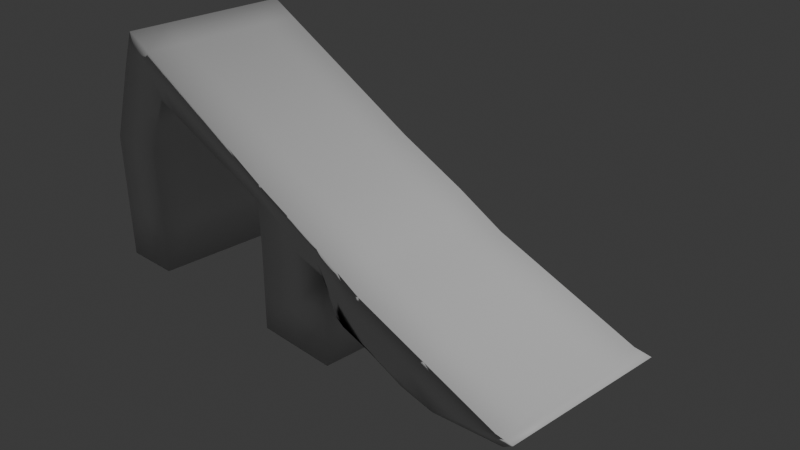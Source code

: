 # Source: ramp.blend  (saved by Blender 4.3.34; exported with 4.5.12 LTS)
import bpy
from mathutils import Matrix  # noqa: F401  (used for matrix-valued properties, if any)

bpy.ops.wm.read_factory_settings(use_empty=True)
scene = bpy.context.scene
scene.name = 'Scene'

# ---- collections
col_collection = bpy.data.collections.new('Collection'); scene.collection.children.link(col_collection)

# ---- materials (node trees are filled in below, after node groups)
mat_material = bpy.data.materials.new('Material')
mat_material.alpha_threshold = 0.0
mat_material.roughness = 0.5
mat_material.line_color = (0.0, 0.0, 0.0, 1.0)

# ---- material node trees
mat_material.use_nodes = True; mat_material.node_tree.nodes.clear()
_N = mat_material.node_tree.nodes; _L = mat_material.node_tree.links
n0 = _N.new('ShaderNodeOutputMaterial'); n0.name = 'Material Output'; n0.location = (300, 300)
n1 = _N.new('ShaderNodeBsdfPrincipled'); n1.name = 'Principled BSDF'; n1.location = (10, 300)
n1.inputs[3].default_value = 1.45
_L.new(n1.outputs[0], n0.inputs[0])
n0.is_active_output = True

# ---- world
world_world = bpy.data.worlds.new('World'); scene.world = world_world
world_world.use_nodes = True; world_world.node_tree.nodes.clear()
_N = world_world.node_tree.nodes; _L = world_world.node_tree.links
n0 = _N.new('ShaderNodeOutputWorld'); n0.name = 'World Output'; n0.location = (300, 300)
n1 = _N.new('ShaderNodeBackground'); n1.name = 'Background'; n1.location = (10, 300)
n1.inputs[0].default_value = (0.05088, 0.05088, 0.05088, 1.0)
_L.new(n1.outputs[0], n0.inputs[0])
n0.is_active_output = True
world_world.color = (0.05088, 0.05088, 0.05088)
world_world.sun_shadow_jitter_overblur = 0.0

# ---- cameras
cam_camera = bpy.data.cameras.new('Camera')
cam_camera.clip_end = 100.0
cam_camera.ortho_scale = 7.314

# ---- lights
light_light = bpy.data.lights.new('Light', 'POINT')
light_light.energy = 1000.0
light_light.shadow_soft_size = 0.1

# ---- meshes
me_cube = bpy.data.meshes.new('Cube')
me_cube.from_pydata([(-0.9691, 1.0, 1.116), (-1.0, 1.0, -1.0), (-0.9691, -1.0, 1.116), (-1.0, -1.0, -1.0), (-1.0, 0.0, -1.0), (0.0, 1.0, -1.0), (-1.032, -1.0, 0.5451), (-1.032, 1.0, 0.5451), (-0.1003, -1.0, -0.05486), (0.0, -1.0, -1.0), (-0.9691, 0.0, 1.116), (-0.1003, 1.0, -0.05486), (-0.09747, 1.0, -0.5754), (0.0, 0.0, -1.0), (-1.032, 0.0, 0.5451), (-0.09747, -1.0, -0.5754), (-0.1003, 0.0, -0.05486), (1.497, 1.0, -3.454), (1.085, 1.0, -3.212), (1.497, -1.0, -3.454), (1.085, -1.0, -3.212), (2.27, 0.0, -2.882), (2.27, -1.0, -2.882), (0.1522, -1.0, -2.081), (0.4967, 1.0, -0.976), (2.27, 1.0, -2.882), (1.085, 0.0, -3.212), (0.1522, 1.0, -2.081), (0.4967, -1.0, -0.976), (0.2664, 1.0, -2.323), (1.497, 0.0, -3.454), (0.1522, 0.0, -2.081), (0.2664, -1.0, -2.323), (0.4967, 0.0, -0.976), (2.474, 0.0, -2.942), (2.474, -1.0, -2.942), (2.474, 1.0, -2.942), (2.36, 1.0, -3.168), (2.36, -1.0, -3.168), (2.36, 0.0, -3.168), (-2.126, -1.0, 1.857), (-2.02, -1.0, 2.74), (-2.02, 0.0, 2.74), (-2.02, 1.0, 2.74), (-2.126, 1.0, 1.857), (-2.126, 0.0, 1.857), (-1.0, 0.0, -4.158), (-1.0, -1.0, -4.158), (0.0, 1.0, -4.158), (-1.0, 1.0, -4.158), (0.0, -1.0, -4.158), (0.0, 0.0, -4.158), (-2.692, -1.0, 2.535), (-2.564, -1.0, 3.58), (-2.564, 0.0, 3.58), (-2.564, 1.0, 3.58), (-2.692, 1.0, 2.535), (-2.692, 0.0, 2.535), (-3.371, -1.0, 3.349), (-3.215, -1.0, 4.588), (-3.215, 0.0, 4.588), (-3.215, 1.0, 4.588), (-3.371, 1.0, 3.349), (-3.371, 0.0, 3.349), (-2.985, 0.0, 0.3794), (-2.985, 1.0, 0.3794), (-2.985, -1.0, 0.3794), (-3.71, 0.0, 0.2818), (-3.71, 1.0, 0.2818), (-3.71, -1.0, 0.2818), (-2.92, 0.0, -4.403), (-2.92, 1.0, -4.403), (-2.92, -1.0, -4.403), (-3.645, 0.0, -4.5), (-3.645, 1.0, -4.5), (-3.645, -1.0, -4.5), (-1.0, -0.5, -1.0), (-0.5, 1.0, -1.0), (-1.0, -1.0, 0.8304), (-1.016, 1.0, -0.2275), (-0.5347, -1.0, 0.5305), (-0.9691, 0.5, 1.116), (-1.0, 0.5, -1.0), (-1.016, -1.0, -0.2275), (-1.0, 1.0, 0.8304), (-0.5, -1.0, -1.0), (-0.9691, -0.5, 1.116), (-0.5347, 1.0, 0.5305), (0.1982, 1.0, -0.5154), (-0.5647, 1.0, -0.01518), (-0.04874, 1.0, -0.7877), (-0.09891, 1.0, -0.3151), (0.08447, -1.0, -1.449), (0.07609, -1.0, -1.54), (0.07609, 0.0, -1.54), (0.1982, 0.0, -0.5154), (0.0, -0.5, -1.0), (0.0, 0.5, -1.0), (0.0, 1.0, -2.579), (0.1982, -1.0, -0.5154), (-1.032, 0.5, 0.5451), (-1.032, -0.5, 0.5451), (-1.016, 0.0, -0.2275), (-1.494, 1.0, 1.928), (-0.5647, -1.0, -0.01518), (0.07609, 1.0, -1.54), (-0.04874, -1.0, -0.7877), (-0.09891, -1.0, -0.3151), (-0.1003, -0.5, -0.05486), (-0.1003, 0.5, -0.05486), (0.08447, 1.0, -1.449), (-0.5347, 0.0, 0.5305), (1.291, 1.0, -3.333), (1.291, -1.0, -3.333), (2.27, -0.5, -2.882), (0.6188, -1.0, -2.646), (1.383, 1.0, -1.929), (1.085, 0.5, -3.212), (0.6188, 1.0, -2.646), (1.883, 1.0, -3.168), (1.883, -1.0, -3.168), (1.383, -1.0, -1.929), (2.27, 0.5, -2.882), (1.085, -0.5, -3.212), (0.8818, 1.0, -2.889), (0.2093, 1.0, -2.202), (0.3815, 1.0, -1.65), (1.497, -0.5, -3.454), (1.497, 0.5, -3.454), (1.291, 0.0, -3.333), (2.372, 1.0, -2.912), (0.1522, -0.5, -2.081), (0.1522, 0.5, -2.081), (0.6188, 0.0, -2.646), (0.8818, -1.0, -2.889), (0.2093, -1.0, -2.202), (0.3815, -1.0, -1.65), (0.4967, -0.5, -0.976), (0.4967, 0.5, -0.976), (1.383, 0.0, -1.929), (2.474, -0.5, -2.942), (2.417, 1.0, -3.055), (2.417, -1.0, -3.055), (2.474, 0.5, -2.942), (2.36, -0.5, -3.168), (2.36, 0.5, -3.168), (2.417, 0.0, -3.055), (1.929, 1.0, -3.311), (1.929, 0.0, -3.311), (2.372, 0.0, -2.912), (1.929, -1.0, -3.311), (2.372, -1.0, -2.912), (-2.073, -1.0, 2.298), (-2.02, 0.5, 2.74), (-2.073, 1.0, 2.298), (-2.02, -0.5, 2.74), (-2.126, 0.5, 1.857), (-2.126, -0.5, 1.857), (-2.409, 0.0, 2.196), (-1.494, 0.0, 1.928), (-1.579, -1.0, 1.201), (-1.579, 0.0, 1.201), (-1.494, -1.0, 1.928), (-1.579, 1.0, 1.201), (-1.0, -0.5, -4.158), (-0.5, 1.0, -4.158), (-1.0, 0.5, -4.158), (-0.5, -1.0, -4.158), (0.0, -0.5, -4.158), (0.0, 0.5, -4.158), (-0.5, 0.0, -4.158), (-1.0, 1.0, -2.579), (0.0, 0.0, -2.579), (-1.0, 0.0, -2.579), (-1.0, -1.0, -2.579), (0.0, -1.0, -2.579), (-2.628, -1.0, 3.058), (-2.564, 0.5, 3.58), (-2.628, 1.0, 3.058), (-2.564, -0.5, 3.58), (-2.692, 0.5, 2.535), (-2.692, -0.5, 2.535), (-3.541, 0.0, 1.816), (-2.409, 1.0, 2.196), (-2.292, 1.0, 3.16), (-2.292, -1.0, 3.16), (-2.409, -1.0, 2.196), (-2.292, 0.0, 3.16), (-3.293, -1.0, 3.969), (-3.215, 0.5, 4.588), (-3.293, 1.0, 3.969), (-3.215, -0.5, 4.588), (-3.371, 0.5, 3.349), (-3.371, -0.5, 3.349), (-3.293, 0.0, 3.969), (-3.031, 1.0, 2.942), (-2.889, 1.0, 4.084), (-2.889, -1.0, 4.084), (-3.031, -1.0, 2.942), (-2.889, 0.0, 4.084), (-2.985, 0.5, 0.3794), (-2.985, -0.5, 0.3794), (-3.678, 0.0, -2.109), (-3.71, 0.5, 0.2818), (-3.71, -0.5, 0.2818), (-3.348, 1.0, 0.3306), (-3.348, -1.0, 0.3306), (-3.541, -1.0, 1.816), (-2.838, 0.0, 1.457), (-2.838, 1.0, 1.457), (-2.838, -1.0, 1.457), (-3.541, 1.0, 1.816), (-2.92, 0.5, -4.403), (-2.92, -0.5, -4.403), (-3.283, 0.0, -4.452), (-3.645, 0.5, -4.5), (-3.645, -0.5, -4.5), (-3.283, 1.0, -4.452), (-3.283, -1.0, -4.452), (-3.678, -1.0, -2.109), (-2.952, 0.0, -2.012), (-2.952, 1.0, -2.012), (-3.678, 1.0, -2.109), (-2.952, -1.0, -2.012), (-3.315, -1.0, -2.06), (-2.952, -0.5, -2.012), (-3.678, 0.5, -2.109), (-3.315, 1.0, -2.06), (-3.283, -0.5, -4.452), (-3.283, 0.5, -4.452), (-3.189, 1.0, 1.637), (-3.541, 0.5, 1.816), (-2.838, -0.5, 1.457), (-3.189, -1.0, 1.637), (-3.678, -0.5, -2.109), (-2.952, 0.5, -2.012), (-2.889, 0.5, 4.084), (-2.889, -0.5, 4.084), (-3.541, -0.5, 1.816), (-2.96, -1.0, 3.513), (-3.293, -0.5, 3.969), (-3.293, 0.5, 3.969), (-2.292, 0.5, 3.16), (-2.292, -0.5, 3.16), (-2.409, -0.5, 2.196), (-2.35, -1.0, 2.678), (-2.838, 0.5, 1.457), (-2.96, 1.0, 3.513), (-0.5, -1.0, -2.579), (0.0, -0.5, -2.579), (-1.0, -0.5, -2.579), (-1.0, 0.5, -2.579), (-0.5, 0.5, -4.158), (-0.5, -0.5, -4.158), (-1.537, -1.0, 1.564), (-1.579, 0.5, 1.201), (-1.537, 1.0, 1.564), (-1.494, -0.5, 1.928), (-2.409, 0.5, 2.196), (-2.35, 1.0, 2.678), (2.372, -0.5, -2.912), (1.929, -0.5, -3.311), (2.15, -1.0, -3.112), (2.372, 0.5, -2.912), (2.417, 0.5, -3.055), (2.417, -0.5, -3.055), (1.383, 0.5, -1.929), (1.383, -0.5, -1.929), (1.132, -1.0, -2.409), (0.7503, -1.0, -2.768), (0.6188, 0.5, -2.646), (2.15, 1.0, -3.112), (1.291, 0.5, -3.333), (1.291, -0.5, -3.333), (0.7503, 1.0, -2.768), (1.132, 1.0, -2.409), (1.929, 0.5, -3.311), (0.6188, -0.5, -2.646), (-0.5347, 0.5, 0.5305), (0.08028, 1.0, -1.495), (0.1982, -0.5, -0.5154), (0.07609, 0.5, -1.54), (0.08028, -1.0, -1.495), (-0.5324, -1.0, -0.5076), (-1.494, 0.5, 1.928), (-1.016, -0.5, -0.2275), (-1.016, 0.5, -0.2275), (0.1413, 1.0, -0.9823), (-0.5, 1.0, -2.579), (0.0, 0.5, -2.579), (0.1982, 0.5, -0.5154), (0.1413, -1.0, -0.9823), (0.07609, -0.5, -1.54), (-0.5497, 1.0, 0.2576), (-0.5324, 1.0, -0.5076), (-1.579, -0.5, 1.201), (-0.5497, -1.0, 0.2576), (-0.5347, -0.5, 0.5305)], [], [(297, 86, 2, 80), (296, 80, 2, 78), (295, 160, 40, 157), (294, 89, 12, 90), (293, 87, 11, 91), (292, 94, 31, 131), (291, 92, 32, 136), (290, 95, 33, 138), (289, 172, 51, 169), (288, 98, 48, 165), (287, 88, 24, 126), (286, 100, 7, 79), (285, 101, 14, 102), (284, 103, 43, 153), (283, 104, 6, 83), (282, 93, 23, 135), (281, 105, 27, 132), (280, 99, 28, 137), (279, 110, 29, 125), (278, 81, 10, 111), (277, 123, 20, 115), (276, 147, 37, 145), (275, 116, 25, 119), (274, 124, 17, 112), (273, 127, 19, 113), (272, 128, 30, 129), (271, 130, 36, 141), (270, 117, 26, 133), (269, 134, 32, 135), (268, 121, 28, 136), (267, 137, 28, 121), (266, 138, 33, 139), (265, 140, 35, 142), (264, 143, 34, 146), (263, 149, 34, 143), (262, 150, 38, 142), (261, 148, 39, 144), (260, 151, 35, 140), (259, 183, 56, 178), (258, 158, 57, 180), (257, 159, 42, 155), (256, 163, 44, 154), (255, 161, 45, 156), (254, 162, 41, 152), (253, 168, 50, 167), (252, 169, 51, 170), (251, 171, 49, 166), (250, 173, 46, 164), (249, 175, 50, 168), (248, 174, 47, 167), (247, 195, 62, 190), (246, 208, 64, 200), (245, 185, 53, 176), (244, 186, 52, 181), (243, 187, 54, 179), (242, 184, 55, 177), (241, 189, 61, 190), (240, 191, 60, 194), (239, 197, 59, 188), (238, 182, 67, 204), (237, 199, 60, 191), (236, 196, 61, 189), (235, 220, 70, 212), (234, 202, 73, 216), (233, 207, 69, 206), (232, 210, 66, 201), (231, 211, 68, 203), (230, 209, 65, 205), (229, 214, 73, 215), (228, 218, 75, 216), (227, 221, 71, 217), (226, 222, 74, 215), (225, 223, 72, 213), (224, 219, 75, 218), (223, 224, 218, 72), (66, 206, 224, 223), (206, 69, 219, 224), (220, 225, 213, 70), (64, 201, 225, 220), (201, 66, 223, 225), (202, 226, 215, 73), (67, 203, 226, 202), (203, 68, 222, 226), (222, 227, 217, 74), (68, 205, 227, 222), (205, 65, 221, 227), (214, 228, 216, 73), (70, 213, 228, 214), (213, 72, 218, 228), (217, 229, 215, 74), (71, 212, 229, 217), (212, 70, 214, 229), (211, 230, 205, 68), (62, 195, 230, 211), (195, 56, 209, 230), (182, 231, 203, 67), (63, 192, 231, 182), (192, 62, 211, 231), (208, 232, 201, 64), (57, 181, 232, 208), (181, 52, 210, 232), (210, 233, 206, 66), (52, 198, 233, 210), (198, 58, 207, 233), (219, 234, 216, 75), (69, 204, 234, 219), (204, 67, 202, 234), (221, 235, 212, 71), (65, 200, 235, 221), (200, 64, 220, 235), (199, 236, 189, 60), (54, 177, 236, 199), (177, 55, 196, 236), (197, 237, 191, 59), (53, 179, 237, 197), (179, 54, 199, 237), (207, 238, 204, 69), (58, 193, 238, 207), (193, 63, 182, 238), (198, 239, 188, 58), (52, 176, 239, 198), (176, 53, 197, 239), (193, 240, 194, 63), (58, 188, 240, 193), (188, 59, 191, 240), (192, 241, 190, 62), (63, 194, 241, 192), (194, 60, 189, 241), (187, 242, 177, 54), (42, 153, 242, 187), (153, 43, 184, 242), (185, 243, 179, 53), (41, 155, 243, 185), (155, 42, 187, 243), (158, 244, 181, 57), (45, 157, 244, 158), (157, 40, 186, 244), (186, 245, 176, 52), (40, 152, 245, 186), (152, 41, 185, 245), (209, 246, 200, 65), (56, 180, 246, 209), (180, 57, 208, 246), (196, 247, 190, 61), (55, 178, 247, 196), (178, 56, 195, 247), (175, 248, 167, 50), (9, 85, 248, 175), (85, 3, 174, 248), (172, 249, 168, 51), (13, 96, 249, 172), (96, 9, 175, 249), (174, 250, 164, 47), (3, 76, 250, 174), (76, 4, 173, 250), (173, 251, 166, 46), (4, 82, 251, 173), (82, 1, 171, 251), (166, 252, 170, 46), (49, 165, 252, 166), (165, 48, 169, 252), (164, 253, 167, 47), (46, 170, 253, 164), (170, 51, 168, 253), (160, 254, 152, 40), (6, 78, 254, 160), (78, 2, 162, 254), (163, 255, 156, 44), (7, 100, 255, 163), (100, 14, 161, 255), (103, 256, 154, 43), (0, 84, 256, 103), (84, 7, 163, 256), (162, 257, 155, 41), (2, 86, 257, 162), (86, 10, 159, 257), (183, 258, 180, 56), (44, 156, 258, 183), (156, 45, 158, 258), (184, 259, 178, 55), (43, 154, 259, 184), (154, 44, 183, 259), (149, 260, 140, 34), (21, 114, 260, 149), (114, 22, 151, 260), (150, 261, 144, 38), (19, 127, 261, 150), (127, 30, 148, 261), (151, 262, 142, 35), (22, 120, 262, 151), (120, 19, 150, 262), (130, 263, 143, 36), (25, 122, 263, 130), (122, 21, 149, 263), (145, 264, 146, 39), (37, 141, 264, 145), (141, 36, 143, 264), (144, 265, 142, 38), (39, 146, 265, 144), (146, 34, 140, 265), (122, 266, 139, 21), (25, 116, 266, 122), (116, 24, 138, 266), (114, 267, 121, 22), (21, 139, 267, 114), (139, 33, 137, 267), (134, 268, 136, 32), (19, 120, 268, 134), (120, 22, 121, 268), (115, 269, 135, 23), (20, 113, 269, 115), (113, 19, 134, 269), (132, 270, 133, 31), (27, 118, 270, 132), (118, 18, 117, 270), (147, 271, 141, 37), (17, 119, 271, 147), (119, 25, 130, 271), (117, 272, 129, 26), (18, 112, 272, 117), (112, 17, 128, 272), (123, 273, 113, 20), (26, 129, 273, 123), (129, 30, 127, 273), (118, 274, 112, 18), (27, 125, 274, 118), (125, 29, 124, 274), (124, 275, 119, 17), (29, 126, 275, 124), (126, 24, 116, 275), (148, 276, 145, 39), (30, 128, 276, 148), (128, 17, 147, 276), (131, 277, 115, 23), (31, 133, 277, 131), (133, 26, 123, 277), (109, 278, 111, 16), (11, 87, 278, 109), (87, 0, 81, 278), (105, 279, 125, 27), (5, 90, 279, 105), (90, 12, 110, 279), (95, 280, 137, 33), (16, 108, 280, 95), (108, 8, 99, 280), (94, 281, 132, 31), (13, 97, 281, 94), (97, 5, 105, 281), (92, 282, 135, 32), (15, 106, 282, 92), (106, 9, 93, 282), (85, 283, 83, 3), (9, 106, 283, 85), (106, 15, 104, 283), (159, 284, 153, 42), (10, 81, 284, 159), (81, 0, 103, 284), (76, 285, 102, 4), (3, 83, 285, 76), (83, 6, 101, 285), (82, 286, 79, 1), (4, 102, 286, 82), (102, 14, 100, 286), (110, 287, 126, 29), (12, 91, 287, 110), (91, 11, 88, 287), (171, 288, 165, 49), (1, 77, 288, 171), (77, 5, 98, 288), (98, 289, 169, 48), (5, 97, 289, 98), (97, 13, 172, 289), (88, 290, 138, 24), (11, 109, 290, 88), (109, 16, 95, 290), (99, 291, 136, 28), (8, 107, 291, 99), (107, 15, 92, 291), (93, 292, 131, 23), (9, 96, 292, 93), (96, 13, 94, 292), (89, 293, 91, 12), (7, 84, 293, 89), (84, 0, 87, 293), (77, 294, 90, 5), (1, 79, 294, 77), (79, 7, 89, 294), (161, 295, 157, 45), (14, 101, 295, 161), (101, 6, 160, 295), (104, 296, 78, 6), (15, 107, 296, 104), (107, 8, 80, 296), (108, 297, 80, 8), (16, 111, 297, 108), (111, 10, 86, 297)])
me_cube.polygons.foreach_set('use_smooth', [True] * 296)
_uv = me_cube.uv_layers.new(name='UVMap')
_uv.uv.foreach_set('vector', [0.8125, 0.6875, 0.875, 0.6875, 0.875, 0.75, 0.8125, 0.75, 0.5625, 0.9375, 0.625, 0.9375, 0.625, 1.0, 0.5625, 1.0, 0.5, 0.0625, 0.5, 0.0, 0.5, 0.0, 0.5, 0.0625, 0.4375, 0.3125, 0.5, 0.3125, 0.5, 0.375, 0.4375, 0.375, 0.5625, 0.3125, 0.625, 0.3125, 0.625, 0.375, 0.5625, 0.375, 0.25, 0.6875, 0.25, 0.625, 0.25, 0.625, 0.25, 0.6875, 0.5625, 0.875, 0.5, 0.875, 0.5, 0.875, 0.5625, 0.875, 0.75, 0.5625, 0.75, 0.625, 0.75, 0.625, 0.75, 0.5625, 0.25, 0.5625, 0.25, 0.625, 0.25, 0.625, 0.25, 0.5625, 0.375, 0.3125, 0.375, 0.375, 0.375, 0.375, 0.375, 0.3125, 0.5625, 0.375, 0.625, 0.375, 0.625, 0.375, 0.5625, 0.375, 0.4375, 0.1875, 0.5, 0.1875, 0.5, 0.25, 0.4375, 0.25, 0.4375, 0.0625, 0.5, 0.0625, 0.5, 0.125, 0.4375, 0.125, 0.875, 0.5625, 0.875, 0.5, 0.875, 0.5, 0.875, 0.5625, 0.4375, 0.9375, 0.5, 0.9375, 0.5, 1.0, 0.4375, 1.0, 0.4375, 0.875, 0.375, 0.875, 0.375, 0.875, 0.4375, 0.875, 0.25, 0.5625, 0.25, 0.5, 0.25, 0.5, 0.25, 0.5625, 0.75, 0.6875, 0.75, 0.75, 0.75, 0.75, 0.75, 0.6875, 0.4375, 0.375, 0.5, 0.375, 0.5, 0.375, 0.4375, 0.375, 0.8125, 0.5625, 0.875, 0.5625, 0.875, 0.625, 0.8125, 0.625, 0.3125, 0.6875, 0.375, 0.6875, 0.375, 0.75, 0.3125, 0.75, 0.5, 0.5625, 0.5, 0.5, 0.5, 0.5, 0.5, 0.5625, 0.5625, 0.4375, 0.625, 0.4375, 0.625, 0.5, 0.5625, 0.5, 0.4375, 0.4375, 0.5, 0.4375, 0.5, 0.5, 0.4375, 0.5, 0.4375, 0.6875, 0.5, 0.6875, 0.5, 0.75, 0.4375, 0.75, 0.4375, 0.5625, 0.5, 0.5625, 0.5, 0.625, 0.4375, 0.625, 0.5625, 0.5, 0.625, 0.5, 0.625, 0.5, 0.5625, 0.5, 0.3125, 0.5625, 0.375, 0.5625, 0.375, 0.625, 0.3125, 0.625, 0.4375, 0.8125, 0.5, 0.8125, 0.5, 0.875, 0.4375, 0.875, 0.5625, 0.8125, 0.625, 0.8125, 0.625, 0.875, 0.5625, 0.875, 0.6875, 0.6875, 0.75, 0.6875, 0.75, 0.75, 0.6875, 0.75, 0.6875, 0.5625, 0.75, 0.5625, 0.75, 0.625, 0.6875, 0.625, 0.5625, 0.6875, 0.625, 0.6875, 0.625, 0.75, 0.5625, 0.75, 0.5625, 0.5625, 0.625, 0.5625, 0.625, 0.625, 0.5625, 0.625, 0.625, 0.5625, 0.625, 0.625, 0.625, 0.625, 0.625, 0.5625, 0.5625, 0.75, 0.5, 0.75, 0.5, 0.75, 0.5625, 0.75, 0.5, 0.6875, 0.5, 0.625, 0.5, 0.625, 0.5, 0.6875, 0.625, 0.6875, 0.625, 0.75, 0.625, 0.75, 0.625, 0.6875, 0.5625, 0.25, 0.5, 0.25, 0.5, 0.25, 0.5625, 0.25, 0.5, 0.1875, 0.5, 0.125, 0.5, 0.125, 0.5, 0.1875, 0.875, 0.6875, 0.875, 0.625, 0.875, 0.625, 0.875, 0.6875, 0.5625, 0.25, 0.5, 0.25, 0.5, 0.25, 0.5625, 0.25, 0.5, 0.1875, 0.5, 0.125, 0.5, 0.125, 0.5, 0.1875, 0.5625, 1.0, 0.625, 1.0, 0.625, 1.0, 0.5625, 1.0, 0.1875, 0.6875, 0.25, 0.6875, 0.25, 0.75, 0.1875, 0.75, 0.1875, 0.5625, 0.25, 0.5625, 0.25, 0.625, 0.1875, 0.625, 0.375, 0.1875, 0.375, 0.25, 0.375, 0.25, 0.375, 0.1875, 0.375, 0.0625, 0.375, 0.125, 0.375, 0.125, 0.375, 0.0625, 0.25, 0.6875, 0.25, 0.75, 0.25, 0.75, 0.25, 0.6875, 0.375, 0.9375, 0.375, 1.0, 0.375, 1.0, 0.375, 0.9375, 0.5625, 0.25, 0.5, 0.25, 0.5, 0.25, 0.5625, 0.25, 0.5, 0.1875, 0.5, 0.125, 0.5, 0.125, 0.5, 0.1875, 0.5625, 1.0, 0.625, 1.0, 0.625, 1.0, 0.5625, 1.0, 0.5, 0.0625, 0.5, 0.0, 0.5, 0.0, 0.5, 0.0625, 0.875, 0.6875, 0.875, 0.625, 0.875, 0.625, 0.875, 0.6875, 0.875, 0.5625, 0.875, 0.5, 0.875, 0.5, 0.875, 0.5625, 0.5625, 0.1875, 0.625, 0.1875, 0.625, 0.25, 0.5625, 0.25, 0.5625, 0.0625, 0.625, 0.0625, 0.625, 0.125, 0.5625, 0.125, 0.5625, 1.0, 0.625, 1.0, 0.625, 1.0, 0.5625, 1.0, 0.5, 0.0625, 0.5, 0.125, 0.5, 0.125, 0.5, 0.0625, 0.875, 0.6875, 0.875, 0.625, 0.875, 0.625, 0.875, 0.6875, 0.875, 0.5625, 0.875, 0.5, 0.875, 0.5, 0.875, 0.5625, 0.5, 0.1875, 0.5, 0.125, 0.5, 0.125, 0.5, 0.1875, 0.5, 0.0625, 0.5, 0.125, 0.5, 0.125, 0.5, 0.0625, 0.5, 1.0, 0.5, 1.0, 0.5, 1.0, 0.5, 1.0, 0.5, 0.0625, 0.5, 0.0, 0.5, 0.0, 0.5, 0.0625, 0.5, 0.1875, 0.5, 0.25, 0.5, 0.25, 0.5, 0.1875, 0.5, 0.25, 0.5, 0.25, 0.5, 0.25, 0.5, 0.25, 0.5, 0.1875, 0.5, 0.125, 0.5, 0.125, 0.5, 0.1875, 0.5, 0.0625, 0.5, 0.0, 0.5, 0.0, 0.5, 0.0625, 0.5, 0.25, 0.5, 0.25, 0.5, 0.25, 0.5, 0.25, 0.5, 0.1875, 0.5, 0.25, 0.5, 0.25, 0.5, 0.1875, 0.5, 0.0625, 0.5, 0.0, 0.5, 0.0, 0.5, 0.0625, 0.5, 1.0, 0.5, 1.0, 0.5, 1.0, 0.5, 1.0, 0.5, 1.0, 0.5, 1.0, 0.5, 1.0, 0.5, 1.0, 0.5, 1.0, 0.5, 1.0, 0.5, 1.0, 0.5, 1.0, 0.5, 1.0, 0.5, 1.0, 0.5, 1.0, 0.5, 1.0, 0.5, 0.125, 0.5, 0.0625, 0.5, 0.0625, 0.5, 0.125, 0.5, 0.125, 0.5, 0.0625, 0.5, 0.0625, 0.5, 0.125, 0.5, 0.0625, 0.5, 0.0, 0.5, 0.0, 0.5, 0.0625, 0.5, 0.125, 0.5, 0.1875, 0.5, 0.1875, 0.5, 0.125, 0.5, 0.125, 0.5, 0.1875, 0.5, 0.1875, 0.5, 0.125, 0.5, 0.1875, 0.5, 0.25, 0.5, 0.25, 0.5, 0.1875, 0.5, 0.25, 0.5, 0.25, 0.5, 0.25, 0.5, 0.25, 0.5, 0.25, 0.5, 0.25, 0.5, 0.25, 0.5, 0.25, 0.5, 0.25, 0.5, 0.25, 0.5, 0.25, 0.5, 0.25, 0.5, 0.125, 0.5, 0.0625, 0.5, 0.0625, 0.5, 0.125, 0.5, 0.125, 0.5, 0.0625, 0.5, 0.0625, 0.5, 0.125, 0.5, 0.0625, 0.5, 0.0, 0.5, 0.0, 0.5, 0.0625, 0.5, 0.25, 0.5, 0.1875, 0.5, 0.1875, 0.5, 0.25, 0.5, 0.25, 0.5, 0.1875, 0.5, 0.1875, 0.5, 0.25, 0.5, 0.1875, 0.5, 0.125, 0.5, 0.125, 0.5, 0.1875, 0.5, 0.25, 0.5, 0.25, 0.5, 0.25, 0.5, 0.25, 0.5, 0.25, 0.5, 0.25, 0.5, 0.25, 0.5, 0.25, 0.5, 0.25, 0.5, 0.25, 0.5, 0.25, 0.5, 0.25, 0.5, 0.125, 0.5, 0.1875, 0.5, 0.1875, 0.5, 0.125, 0.5, 0.125, 0.5, 0.1875, 0.5, 0.1875, 0.5, 0.125, 0.5, 0.1875, 0.5, 0.25, 0.5, 0.25, 0.5, 0.1875, 0.5, 0.125, 0.5, 0.0625, 0.5, 0.0625, 0.5, 0.125, 0.5, 0.125, 0.5, 0.0625, 0.5, 0.0625, 0.5, 0.125, 0.5, 0.0625, 0.5, 0.0, 0.5, 0.0, 0.5, 0.0625, 0.5, 1.0, 0.5, 1.0, 0.5, 1.0, 0.5, 1.0, 0.5, 1.0, 0.5, 1.0, 0.5, 1.0, 0.5, 1.0, 0.5, 1.0, 0.5, 1.0, 0.5, 1.0, 0.5, 1.0, 0.5, 0.0, 0.5, 0.0625, 0.5, 0.0625, 0.5, 0.0, 0.5, 0.0, 0.5, 0.0625, 0.5, 0.0625, 0.5, 0.0, 0.5, 0.0625, 0.5, 0.125, 0.5, 0.125, 0.5, 0.0625, 0.5, 0.25, 0.5, 0.1875, 0.5, 0.1875, 0.5, 0.25, 0.5, 0.25, 0.5, 0.1875, 0.5, 0.1875, 0.5, 0.25, 0.5, 0.1875, 0.5, 0.125, 0.5, 0.125, 0.5, 0.1875, 0.875, 0.625, 0.875, 0.5625, 0.875, 0.5625, 0.875, 0.625, 0.875, 0.625, 0.875, 0.5625, 0.875, 0.5625, 0.875, 0.625, 0.875, 0.5625, 0.875, 0.5, 0.875, 0.5, 0.875, 0.5625, 0.875, 0.75, 0.875, 0.6875, 0.875, 0.6875, 0.875, 0.75, 0.875, 0.75, 0.875, 0.6875, 0.875, 0.6875, 0.875, 0.75, 0.875, 0.6875, 0.875, 0.625, 0.875, 0.625, 0.875, 0.6875, 0.5, 0.0, 0.5, 0.0625, 0.5, 0.0625, 0.5, 0.0, 0.5, 0.0, 0.5, 0.0625, 0.5, 0.0625, 0.5, 0.0, 0.5, 0.0625, 0.5, 0.125, 0.5, 0.125, 0.5, 0.0625, 0.5, 1.0, 0.5625, 1.0, 0.5625, 1.0, 0.5, 1.0, 0.5, 1.0, 0.5625, 1.0, 0.5625, 1.0, 0.5, 1.0, 0.5625, 1.0, 0.625, 1.0, 0.625, 1.0, 0.5625, 1.0, 0.5, 0.0625, 0.5625, 0.0625, 0.5625, 0.125, 0.5, 0.125, 0.5, 0.0, 0.5625, 0.0, 0.5625, 0.0625, 0.5, 0.0625, 0.5625, 0.0, 0.625, 0.0, 0.625, 0.0625, 0.5625, 0.0625, 0.5, 0.1875, 0.5625, 0.1875, 0.5625, 0.25, 0.5, 0.25, 0.5, 0.125, 0.5625, 0.125, 0.5625, 0.1875, 0.5, 0.1875, 0.5625, 0.125, 0.625, 0.125, 0.625, 0.1875, 0.5625, 0.1875, 0.875, 0.625, 0.875, 0.5625, 0.875, 0.5625, 0.875, 0.625, 0.875, 0.625, 0.875, 0.5625, 0.875, 0.5625, 0.875, 0.625, 0.875, 0.5625, 0.875, 0.5, 0.875, 0.5, 0.875, 0.5625, 0.875, 0.75, 0.875, 0.6875, 0.875, 0.6875, 0.875, 0.75, 0.875, 0.75, 0.875, 0.6875, 0.875, 0.6875, 0.875, 0.75, 0.875, 0.6875, 0.875, 0.625, 0.875, 0.625, 0.875, 0.6875, 0.5, 0.125, 0.5, 0.0625, 0.5, 0.0625, 0.5, 0.125, 0.5, 0.125, 0.5, 0.0625, 0.5, 0.0625, 0.5, 0.125, 0.5, 0.0625, 0.5, 0.0, 0.5, 0.0, 0.5, 0.0625, 0.5, 1.0, 0.5625, 1.0, 0.5625, 1.0, 0.5, 1.0, 0.5, 1.0, 0.5625, 1.0, 0.5625, 1.0, 0.5, 1.0, 0.5625, 1.0, 0.625, 1.0, 0.625, 1.0, 0.5625, 1.0, 0.5, 0.25, 0.5, 0.1875, 0.5, 0.1875, 0.5, 0.25, 0.5, 0.25, 0.5, 0.1875, 0.5, 0.1875, 0.5, 0.25, 0.5, 0.1875, 0.5, 0.125, 0.5, 0.125, 0.5, 0.1875, 0.625, 0.25, 0.5625, 0.25, 0.5625, 0.25, 0.625, 0.25, 0.625, 0.25, 0.5625, 0.25, 0.5625, 0.25, 0.625, 0.25, 0.5625, 0.25, 0.5, 0.25, 0.5, 0.25, 0.5625, 0.25, 0.375, 0.875, 0.375, 0.9375, 0.375, 0.9375, 0.375, 0.875, 0.375, 0.875, 0.375, 0.9375, 0.375, 0.9375, 0.375, 0.875, 0.375, 0.9375, 0.375, 1.0, 0.375, 1.0, 0.375, 0.9375, 0.25, 0.625, 0.25, 0.6875, 0.25, 0.6875, 0.25, 0.625, 0.25, 0.625, 0.25, 0.6875, 0.25, 0.6875, 0.25, 0.625, 0.25, 0.6875, 0.25, 0.75, 0.25, 0.75, 0.25, 0.6875, 0.375, 0.0, 0.375, 0.0625, 0.375, 0.0625, 0.375, 0.0, 0.375, 0.0, 0.375, 0.0625, 0.375, 0.0625, 0.375, 0.0, 0.375, 0.0625, 0.375, 0.125, 0.375, 0.125, 0.375, 0.0625, 0.375, 0.125, 0.375, 0.1875, 0.375, 0.1875, 0.375, 0.125, 0.375, 0.125, 0.375, 0.1875, 0.375, 0.1875, 0.375, 0.125, 0.375, 0.1875, 0.375, 0.25, 0.375, 0.25, 0.375, 0.1875, 0.125, 0.5625, 0.1875, 0.5625, 0.1875, 0.625, 0.125, 0.625, 0.125, 0.5, 0.1875, 0.5, 0.1875, 0.5625, 0.125, 0.5625, 0.1875, 0.5, 0.25, 0.5, 0.25, 0.5625, 0.1875, 0.5625, 0.125, 0.6875, 0.1875, 0.6875, 0.1875, 0.75, 0.125, 0.75, 0.125, 0.625, 0.1875, 0.625, 0.1875, 0.6875, 0.125, 0.6875, 0.1875, 0.625, 0.25, 0.625, 0.25, 0.6875, 0.1875, 0.6875, 0.5, 1.0, 0.5625, 1.0, 0.5625, 1.0, 0.5, 1.0, 0.5, 1.0, 0.5625, 1.0, 0.5625, 1.0, 0.5, 1.0, 0.5625, 1.0, 0.625, 1.0, 0.625, 1.0, 0.5625, 1.0, 0.5, 0.25, 0.5, 0.1875, 0.5, 0.1875, 0.5, 0.25, 0.5, 0.25, 0.5, 0.1875, 0.5, 0.1875, 0.5, 0.25, 0.5, 0.1875, 0.5, 0.125, 0.5, 0.125, 0.5, 0.1875, 0.625, 0.25, 0.5625, 0.25, 0.5625, 0.25, 0.625, 0.25, 0.625, 0.25, 0.5625, 0.25, 0.5625, 0.25, 0.625, 0.25, 0.5625, 0.25, 0.5, 0.25, 0.5, 0.25, 0.5625, 0.25, 0.875, 0.75, 0.875, 0.6875, 0.875, 0.6875, 0.875, 0.75, 0.875, 0.75, 0.875, 0.6875, 0.875, 0.6875, 0.875, 0.75, 0.875, 0.6875, 0.875, 0.625, 0.875, 0.625, 0.875, 0.6875, 0.5, 0.25, 0.5, 0.1875, 0.5, 0.1875, 0.5, 0.25, 0.5, 0.25, 0.5, 0.1875, 0.5, 0.1875, 0.5, 0.25, 0.5, 0.1875, 0.5, 0.125, 0.5, 0.125, 0.5, 0.1875, 0.625, 0.25, 0.5625, 0.25, 0.5625, 0.25, 0.625, 0.25, 0.625, 0.25, 0.5625, 0.25, 0.5625, 0.25, 0.625, 0.25, 0.5625, 0.25, 0.5, 0.25, 0.5, 0.25, 0.5625, 0.25, 0.625, 0.625, 0.625, 0.6875, 0.625, 0.6875, 0.625, 0.625, 0.625, 0.625, 0.625, 0.6875, 0.625, 0.6875, 0.625, 0.625, 0.625, 0.6875, 0.625, 0.75, 0.625, 0.75, 0.625, 0.6875, 0.5, 0.75, 0.5, 0.6875, 0.5, 0.6875, 0.5, 0.75, 0.5, 0.75, 0.5, 0.6875, 0.5, 0.6875, 0.5, 0.75, 0.5, 0.6875, 0.5, 0.625, 0.5, 0.625, 0.5, 0.6875, 0.625, 0.75, 0.5625, 0.75, 0.5625, 0.75, 0.625, 0.75, 0.625, 0.75, 0.5625, 0.75, 0.5625, 0.75, 0.625, 0.75, 0.5625, 0.75, 0.5, 0.75, 0.5, 0.75, 0.5625, 0.75, 0.625, 0.5, 0.625, 0.5625, 0.625, 0.5625, 0.625, 0.5, 0.625, 0.5, 0.625, 0.5625, 0.625, 0.5625, 0.625, 0.5, 0.625, 0.5625, 0.625, 0.625, 0.625, 0.625, 0.625, 0.5625, 0.5, 0.5625, 0.5625, 0.5625, 0.5625, 0.625, 0.5, 0.625, 0.5, 0.5, 0.5625, 0.5, 0.5625, 0.5625, 0.5, 0.5625, 0.5625, 0.5, 0.625, 0.5, 0.625, 0.5625, 0.5625, 0.5625, 0.5, 0.6875, 0.5625, 0.6875, 0.5625, 0.75, 0.5, 0.75, 0.5, 0.625, 0.5625, 0.625, 0.5625, 0.6875, 0.5, 0.6875, 0.5625, 0.625, 0.625, 0.625, 0.625, 0.6875, 0.5625, 0.6875, 0.625, 0.5625, 0.6875, 0.5625, 0.6875, 0.625, 0.625, 0.625, 0.625, 0.5, 0.6875, 0.5, 0.6875, 0.5625, 0.625, 0.5625, 0.6875, 0.5, 0.75, 0.5, 0.75, 0.5625, 0.6875, 0.5625, 0.625, 0.6875, 0.6875, 0.6875, 0.6875, 0.75, 0.625, 0.75, 0.625, 0.625, 0.6875, 0.625, 0.6875, 0.6875, 0.625, 0.6875, 0.6875, 0.625, 0.75, 0.625, 0.75, 0.6875, 0.6875, 0.6875, 0.5, 0.8125, 0.5625, 0.8125, 0.5625, 0.875, 0.5, 0.875, 0.5, 0.75, 0.5625, 0.75, 0.5625, 0.8125, 0.5, 0.8125, 0.5625, 0.75, 0.625, 0.75, 0.625, 0.8125, 0.5625, 0.8125, 0.375, 0.8125, 0.4375, 0.8125, 0.4375, 0.875, 0.375, 0.875, 0.375, 0.75, 0.4375, 0.75, 0.4375, 0.8125, 0.375, 0.8125, 0.4375, 0.75, 0.5, 0.75, 0.5, 0.8125, 0.4375, 0.8125, 0.25, 0.5625, 0.3125, 0.5625, 0.3125, 0.625, 0.25, 0.625, 0.25, 0.5, 0.3125, 0.5, 0.3125, 0.5625, 0.25, 0.5625, 0.3125, 0.5, 0.375, 0.5, 0.375, 0.5625, 0.3125, 0.5625, 0.5, 0.5, 0.5625, 0.5, 0.5625, 0.5, 0.5, 0.5, 0.5, 0.5, 0.5625, 0.5, 0.5625, 0.5, 0.5, 0.5, 0.5625, 0.5, 0.625, 0.5, 0.625, 0.5, 0.5625, 0.5, 0.375, 0.5625, 0.4375, 0.5625, 0.4375, 0.625, 0.375, 0.625, 0.375, 0.5, 0.4375, 0.5, 0.4375, 0.5625, 0.375, 0.5625, 0.4375, 0.5, 0.5, 0.5, 0.5, 0.5625, 0.4375, 0.5625, 0.375, 0.6875, 0.4375, 0.6875, 0.4375, 0.75, 0.375, 0.75, 0.375, 0.625, 0.4375, 0.625, 0.4375, 0.6875, 0.375, 0.6875, 0.4375, 0.625, 0.5, 0.625, 0.5, 0.6875, 0.4375, 0.6875, 0.375, 0.4375, 0.4375, 0.4375, 0.4375, 0.5, 0.375, 0.5, 0.375, 0.375, 0.4375, 0.375, 0.4375, 0.4375, 0.375, 0.4375, 0.4375, 0.375, 0.5, 0.375, 0.5, 0.4375, 0.4375, 0.4375, 0.5, 0.4375, 0.5625, 0.4375, 0.5625, 0.5, 0.5, 0.5, 0.5, 0.375, 0.5625, 0.375, 0.5625, 0.4375, 0.5, 0.4375, 0.5625, 0.375, 0.625, 0.375, 0.625, 0.4375, 0.5625, 0.4375, 0.5, 0.625, 0.5, 0.5625, 0.5, 0.5625, 0.5, 0.625, 0.5, 0.625, 0.5, 0.5625, 0.5, 0.5625, 0.5, 0.625, 0.5, 0.5625, 0.5, 0.5, 0.5, 0.5, 0.5, 0.5625, 0.25, 0.6875, 0.3125, 0.6875, 0.3125, 0.75, 0.25, 0.75, 0.25, 0.625, 0.3125, 0.625, 0.3125, 0.6875, 0.25, 0.6875, 0.3125, 0.625, 0.375, 0.625, 0.375, 0.6875, 0.3125, 0.6875, 0.75, 0.5625, 0.8125, 0.5625, 0.8125, 0.625, 0.75, 0.625, 0.75, 0.5, 0.8125, 0.5, 0.8125, 0.5625, 0.75, 0.5625, 0.8125, 0.5, 0.875, 0.5, 0.875, 0.5625, 0.8125, 0.5625, 0.375, 0.375, 0.4375, 0.375, 0.4375, 0.375, 0.375, 0.375, 0.375, 0.375, 0.4375, 0.375, 0.4375, 0.375, 0.375, 0.375, 0.4375, 0.375, 0.5, 0.375, 0.5, 0.375, 0.4375, 0.375, 0.75, 0.625, 0.75, 0.6875, 0.75, 0.6875, 0.75, 0.625, 0.75, 0.625, 0.75, 0.6875, 0.75, 0.6875, 0.75, 0.625, 0.75, 0.6875, 0.75, 0.75, 0.75, 0.75, 0.75, 0.6875, 0.25, 0.625, 0.25, 0.5625, 0.25, 0.5625, 0.25, 0.625, 0.25, 0.625, 0.25, 0.5625, 0.25, 0.5625, 0.25, 0.625, 0.25, 0.5625, 0.25, 0.5, 0.25, 0.5, 0.25, 0.5625, 0.5, 0.875, 0.4375, 0.875, 0.4375, 0.875, 0.5, 0.875, 0.5, 0.875, 0.4375, 0.875, 0.4375, 0.875, 0.5, 0.875, 0.4375, 0.875, 0.375, 0.875, 0.375, 0.875, 0.4375, 0.875, 0.375, 0.9375, 0.4375, 0.9375, 0.4375, 1.0, 0.375, 1.0, 0.375, 0.875, 0.4375, 0.875, 0.4375, 0.9375, 0.375, 0.9375, 0.4375, 0.875, 0.5, 0.875, 0.5, 0.9375, 0.4375, 0.9375, 0.875, 0.625, 0.875, 0.5625, 0.875, 0.5625, 0.875, 0.625, 0.875, 0.625, 0.875, 0.5625, 0.875, 0.5625, 0.875, 0.625, 0.875, 0.5625, 0.875, 0.5, 0.875, 0.5, 0.875, 0.5625, 0.375, 0.0625, 0.4375, 0.0625, 0.4375, 0.125, 0.375, 0.125, 0.375, 0.0, 0.4375, 0.0, 0.4375, 0.0625, 0.375, 0.0625, 0.4375, 0.0, 0.5, 0.0, 0.5, 0.0625, 0.4375, 0.0625, 0.375, 0.1875, 0.4375, 0.1875, 0.4375, 0.25, 0.375, 0.25, 0.375, 0.125, 0.4375, 0.125, 0.4375, 0.1875, 0.375, 0.1875, 0.4375, 0.125, 0.5, 0.125, 0.5, 0.1875, 0.4375, 0.1875, 0.5, 0.375, 0.5625, 0.375, 0.5625, 0.375, 0.5, 0.375, 0.5, 0.375, 0.5625, 0.375, 0.5625, 0.375, 0.5, 0.375, 0.5625, 0.375, 0.625, 0.375, 0.625, 0.375, 0.5625, 0.375, 0.375, 0.25, 0.375, 0.3125, 0.375, 0.3125, 0.375, 0.25, 0.375, 0.25, 0.375, 0.3125, 0.375, 0.3125, 0.375, 0.25, 0.375, 0.3125, 0.375, 0.375, 0.375, 0.375, 0.375, 0.3125, 0.25, 0.5, 0.25, 0.5625, 0.25, 0.5625, 0.25, 0.5, 0.25, 0.5, 0.25, 0.5625, 0.25, 0.5625, 0.25, 0.5, 0.25, 0.5625, 0.25, 0.625, 0.25, 0.625, 0.25, 0.5625, 0.75, 0.5, 0.75, 0.5625, 0.75, 0.5625, 0.75, 0.5, 0.75, 0.5, 0.75, 0.5625, 0.75, 0.5625, 0.75, 0.5, 0.75, 0.5625, 0.75, 0.625, 0.75, 0.625, 0.75, 0.5625, 0.625, 0.875, 0.5625, 0.875, 0.5625, 0.875, 0.625, 0.875, 0.625, 0.875, 0.5625, 0.875, 0.5625, 0.875, 0.625, 0.875, 0.5625, 0.875, 0.5, 0.875, 0.5, 0.875, 0.5625, 0.875, 0.25, 0.75, 0.25, 0.6875, 0.25, 0.6875, 0.25, 0.75, 0.25, 0.75, 0.25, 0.6875, 0.25, 0.6875, 0.25, 0.75, 0.25, 0.6875, 0.25, 0.625, 0.25, 0.625, 0.25, 0.6875, 0.5, 0.3125, 0.5625, 0.3125, 0.5625, 0.375, 0.5, 0.375, 0.5, 0.25, 0.5625, 0.25, 0.5625, 0.3125, 0.5, 0.3125, 0.5625, 0.25, 0.625, 0.25, 0.625, 0.3125, 0.5625, 0.3125, 0.375, 0.3125, 0.4375, 0.3125, 0.4375, 0.375, 0.375, 0.375, 0.375, 0.25, 0.4375, 0.25, 0.4375, 0.3125, 0.375, 0.3125, 0.4375, 0.25, 0.5, 0.25, 0.5, 0.3125, 0.4375, 0.3125, 0.5, 0.125, 0.5, 0.0625, 0.5, 0.0625, 0.5, 0.125, 0.5, 0.125, 0.5, 0.0625, 0.5, 0.0625, 0.5, 0.125, 0.5, 0.0625, 0.5, 0.0, 0.5, 0.0, 0.5, 0.0625, 0.5, 0.9375, 0.5625, 0.9375, 0.5625, 1.0, 0.5, 1.0, 0.5, 0.875, 0.5625, 0.875, 0.5625, 0.9375, 0.5, 0.9375, 0.5625, 0.875, 0.625, 0.875, 0.625, 0.9375, 0.5625, 0.9375, 0.75, 0.6875, 0.8125, 0.6875, 0.8125, 0.75, 0.75, 0.75, 0.75, 0.625, 0.8125, 0.625, 0.8125, 0.6875, 0.75, 0.6875, 0.8125, 0.625, 0.875, 0.625, 0.875, 0.6875, 0.8125, 0.6875])
me_cube.materials.append(mat_material)
me_cube.use_mirror_vertex_groups = False
me_cube.update()

# ---- objects
ob_cube = bpy.data.objects.new('Cube', me_cube)
ob_light = bpy.data.objects.new('Light', light_light)
ob_camera = bpy.data.objects.new('Camera', cam_camera)

# ---- transforms, parenting, visibility, modifiers, constraints
ob_cube.location = (0.0, 0.0, 0.0)
ob_cube.scale = (1.0, 1.0, 0.3178)
ob_cube.lock_rotations_4d = False
ob_cube.empty_display_type = 'ARROWS'
ob_cube.lineart.crease_threshold = 0.0
ob_light.location = (4.076, 1.005, 5.904)
ob_light.rotation_euler = (0.6503, 0.05522, 1.866)
ob_light.lock_rotations_4d = False
ob_light.empty_display_type = 'ARROWS'
ob_light.color = (0.0, 0.0, 0.0, 0.0)
ob_light.lineart.crease_threshold = 0.0
ob_camera.location = (7.359, -6.926, 4.958)
ob_camera.rotation_euler = (1.109, 0.0, 0.8149)
ob_camera.lock_rotations_4d = False
ob_camera.empty_display_type = 'ARROWS'
ob_camera.color = (0.0, 0.0, 0.0, 0.0)
ob_camera.display_type = 'WIRE'
ob_camera.lineart.crease_threshold = 0.0

# ---- collection membership
col_collection.objects.link(ob_cube)
col_collection.objects.link(ob_light)
col_collection.objects.link(ob_camera)

# ---- scene / render settings (as saved in the file)
scene.camera = ob_camera
scene.frame_start = 1; scene.frame_end = 250; scene.frame_set(1)
scene.render.engine = 'BLENDER_EEVEE_NEXT'
bpy.context.view_layer.update()
